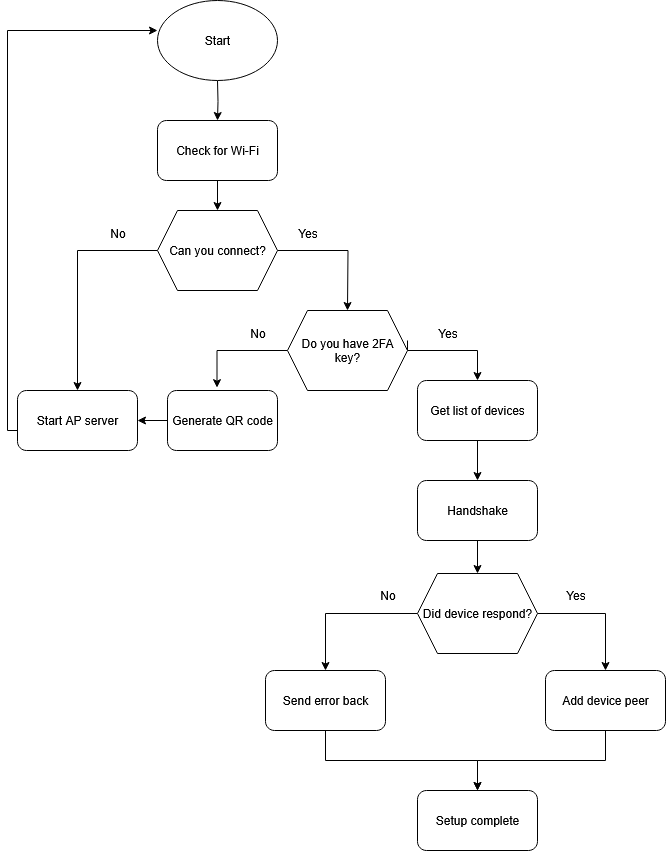

The diagram above was exported from draw.io. Its source (the exported page's mxGraphModel, read from the mxfile embedded in the PNG):
<mxGraphModel dx="1148" dy="537" grid="1" gridSize="10" guides="1" tooltips="1" connect="1" arrows="1" fold="1" page="1" pageScale="1" pageWidth="850" pageHeight="1100" math="0" shadow="0">
  <root>
    <mxCell id="0" />
    <mxCell id="1" parent="0" />
    <mxCell id="2Z3MNpZhslI5UvFNfTV3-16" value="" style="edgeStyle=orthogonalEdgeStyle;rounded=0;orthogonalLoop=1;jettySize=auto;html=1;" edge="1" parent="1" source="2Z3MNpZhslI5UvFNfTV3-8" target="2Z3MNpZhslI5UvFNfTV3-14">
      <mxGeometry relative="1" as="geometry" />
    </mxCell>
    <mxCell id="2Z3MNpZhslI5UvFNfTV3-8" value="Check for Wi-Fi" style="rounded=1;whiteSpace=wrap;html=1;" vertex="1" parent="1">
      <mxGeometry x="302" y="130" width="120" height="60" as="geometry" />
    </mxCell>
    <mxCell id="2Z3MNpZhslI5UvFNfTV3-13" value="" style="edgeStyle=orthogonalEdgeStyle;rounded=0;orthogonalLoop=1;jettySize=auto;html=1;" edge="1" parent="1" target="2Z3MNpZhslI5UvFNfTV3-8">
      <mxGeometry relative="1" as="geometry">
        <mxPoint x="362" y="90" as="sourcePoint" />
      </mxGeometry>
    </mxCell>
    <mxCell id="2Z3MNpZhslI5UvFNfTV3-19" style="edgeStyle=orthogonalEdgeStyle;rounded=0;orthogonalLoop=1;jettySize=auto;html=1;entryX=0.5;entryY=0;entryDx=0;entryDy=0;" edge="1" parent="1" source="2Z3MNpZhslI5UvFNfTV3-14" target="2Z3MNpZhslI5UvFNfTV3-17">
      <mxGeometry relative="1" as="geometry">
        <mxPoint x="222" y="260" as="targetPoint" />
      </mxGeometry>
    </mxCell>
    <mxCell id="2Z3MNpZhslI5UvFNfTV3-21" style="edgeStyle=orthogonalEdgeStyle;rounded=0;orthogonalLoop=1;jettySize=auto;html=1;exitX=1;exitY=0.5;exitDx=0;exitDy=0;entryX=0.5;entryY=0;entryDx=0;entryDy=0;" edge="1" parent="1" source="2Z3MNpZhslI5UvFNfTV3-14">
      <mxGeometry relative="1" as="geometry">
        <mxPoint x="492" y="320" as="targetPoint" />
      </mxGeometry>
    </mxCell>
    <mxCell id="2Z3MNpZhslI5UvFNfTV3-14" value="Can you connect?" style="shape=hexagon;perimeter=hexagonPerimeter2;whiteSpace=wrap;html=1;fixedSize=1;" vertex="1" parent="1">
      <mxGeometry x="302" y="220" width="120" height="80" as="geometry" />
    </mxCell>
    <mxCell id="2Z3MNpZhslI5UvFNfTV3-15" value="Start" style="ellipse;whiteSpace=wrap;html=1;" vertex="1" parent="1">
      <mxGeometry x="302" y="10" width="120" height="80" as="geometry" />
    </mxCell>
    <mxCell id="2Z3MNpZhslI5UvFNfTV3-23" style="edgeStyle=orthogonalEdgeStyle;rounded=0;orthogonalLoop=1;jettySize=auto;html=1;entryX=0;entryY=0.375;entryDx=0;entryDy=0;entryPerimeter=0;" edge="1" parent="1" source="2Z3MNpZhslI5UvFNfTV3-17" target="2Z3MNpZhslI5UvFNfTV3-15">
      <mxGeometry relative="1" as="geometry">
        <mxPoint x="152" y="30" as="targetPoint" />
        <Array as="points">
          <mxPoint x="152" y="440" />
          <mxPoint x="152" y="40" />
        </Array>
      </mxGeometry>
    </mxCell>
    <mxCell id="2Z3MNpZhslI5UvFNfTV3-17" value="Start AP server" style="rounded=1;whiteSpace=wrap;html=1;" vertex="1" parent="1">
      <mxGeometry x="162" y="400" width="120" height="60" as="geometry" />
    </mxCell>
    <mxCell id="2Z3MNpZhslI5UvFNfTV3-24" style="edgeStyle=orthogonalEdgeStyle;rounded=0;orthogonalLoop=1;jettySize=auto;html=1;exitX=0;exitY=0.5;exitDx=0;exitDy=0;entryX=0.45;entryY=-0.047;entryDx=0;entryDy=0;entryPerimeter=0;" edge="1" parent="1" source="2Z3MNpZhslI5UvFNfTV3-39" target="2Z3MNpZhslI5UvFNfTV3-26">
      <mxGeometry relative="1" as="geometry">
        <mxPoint x="352" y="340" as="targetPoint" />
        <mxPoint x="432" y="350" as="sourcePoint" />
        <Array as="points">
          <mxPoint x="362" y="360" />
          <mxPoint x="362" y="397" />
        </Array>
      </mxGeometry>
    </mxCell>
    <mxCell id="2Z3MNpZhslI5UvFNfTV3-32" style="edgeStyle=orthogonalEdgeStyle;rounded=0;orthogonalLoop=1;jettySize=auto;html=1;entryX=0.5;entryY=0;entryDx=0;entryDy=0;" edge="1" parent="1" target="2Z3MNpZhslI5UvFNfTV3-31">
      <mxGeometry relative="1" as="geometry">
        <mxPoint x="622" y="350" as="targetPoint" />
        <mxPoint x="552" y="350" as="sourcePoint" />
        <Array as="points">
          <mxPoint x="552" y="360" />
          <mxPoint x="622" y="360" />
        </Array>
      </mxGeometry>
    </mxCell>
    <mxCell id="2Z3MNpZhslI5UvFNfTV3-20" value="No" style="text;html=1;align=center;verticalAlign=middle;resizable=0;points=[];autosize=1;strokeColor=none;fillColor=none;" vertex="1" parent="1">
      <mxGeometry x="242" y="228" width="40" height="30" as="geometry" />
    </mxCell>
    <mxCell id="2Z3MNpZhslI5UvFNfTV3-22" value="Yes" style="text;html=1;align=center;verticalAlign=middle;resizable=0;points=[];autosize=1;strokeColor=none;fillColor=none;" vertex="1" parent="1">
      <mxGeometry x="432" y="228" width="40" height="30" as="geometry" />
    </mxCell>
    <mxCell id="2Z3MNpZhslI5UvFNfTV3-30" style="edgeStyle=orthogonalEdgeStyle;rounded=0;orthogonalLoop=1;jettySize=auto;html=1;exitX=0;exitY=0.5;exitDx=0;exitDy=0;" edge="1" parent="1" source="2Z3MNpZhslI5UvFNfTV3-26" target="2Z3MNpZhslI5UvFNfTV3-17">
      <mxGeometry relative="1" as="geometry" />
    </mxCell>
    <mxCell id="2Z3MNpZhslI5UvFNfTV3-26" value="Generate QR code" style="rounded=1;whiteSpace=wrap;html=1;" vertex="1" parent="1">
      <mxGeometry x="312" y="400" width="110" height="60" as="geometry" />
    </mxCell>
    <mxCell id="2Z3MNpZhslI5UvFNfTV3-27" value="No" style="text;html=1;align=center;verticalAlign=middle;resizable=0;points=[];autosize=1;strokeColor=none;fillColor=none;" vertex="1" parent="1">
      <mxGeometry x="382" y="328" width="40" height="30" as="geometry" />
    </mxCell>
    <mxCell id="2Z3MNpZhslI5UvFNfTV3-34" style="edgeStyle=orthogonalEdgeStyle;rounded=0;orthogonalLoop=1;jettySize=auto;html=1;exitX=0.5;exitY=1;exitDx=0;exitDy=0;entryX=0.5;entryY=0;entryDx=0;entryDy=0;" edge="1" parent="1" source="2Z3MNpZhslI5UvFNfTV3-31" target="2Z3MNpZhslI5UvFNfTV3-33">
      <mxGeometry relative="1" as="geometry" />
    </mxCell>
    <mxCell id="2Z3MNpZhslI5UvFNfTV3-31" value="Get list of devices" style="rounded=1;whiteSpace=wrap;html=1;" vertex="1" parent="1">
      <mxGeometry x="562" y="390" width="120" height="60" as="geometry" />
    </mxCell>
    <mxCell id="2Z3MNpZhslI5UvFNfTV3-49" style="edgeStyle=orthogonalEdgeStyle;rounded=0;orthogonalLoop=1;jettySize=auto;html=1;exitX=0.5;exitY=1;exitDx=0;exitDy=0;entryX=0.5;entryY=0;entryDx=0;entryDy=0;" edge="1" parent="1" source="2Z3MNpZhslI5UvFNfTV3-33" target="2Z3MNpZhslI5UvFNfTV3-40">
      <mxGeometry relative="1" as="geometry" />
    </mxCell>
    <mxCell id="2Z3MNpZhslI5UvFNfTV3-33" value="Handshake" style="rounded=1;whiteSpace=wrap;html=1;" vertex="1" parent="1">
      <mxGeometry x="562" y="490" width="120" height="60" as="geometry" />
    </mxCell>
    <mxCell id="2Z3MNpZhslI5UvFNfTV3-37" value="Yes" style="text;html=1;align=center;verticalAlign=middle;resizable=0;points=[];autosize=1;strokeColor=none;fillColor=none;" vertex="1" parent="1">
      <mxGeometry x="572" y="328" width="40" height="30" as="geometry" />
    </mxCell>
    <mxCell id="2Z3MNpZhslI5UvFNfTV3-39" value="Do you have 2FA key?" style="shape=hexagon;perimeter=hexagonPerimeter2;whiteSpace=wrap;html=1;fixedSize=1;" vertex="1" parent="1">
      <mxGeometry x="432" y="320" width="120" height="80" as="geometry" />
    </mxCell>
    <mxCell id="2Z3MNpZhslI5UvFNfTV3-47" style="edgeStyle=orthogonalEdgeStyle;rounded=0;orthogonalLoop=1;jettySize=auto;html=1;exitX=0;exitY=0.5;exitDx=0;exitDy=0;entryX=0.5;entryY=0;entryDx=0;entryDy=0;" edge="1" parent="1" source="2Z3MNpZhslI5UvFNfTV3-40" target="2Z3MNpZhslI5UvFNfTV3-45">
      <mxGeometry relative="1" as="geometry" />
    </mxCell>
    <mxCell id="2Z3MNpZhslI5UvFNfTV3-48" style="edgeStyle=orthogonalEdgeStyle;rounded=0;orthogonalLoop=1;jettySize=auto;html=1;exitX=1;exitY=0.5;exitDx=0;exitDy=0;" edge="1" parent="1" source="2Z3MNpZhslI5UvFNfTV3-40" target="2Z3MNpZhslI5UvFNfTV3-43">
      <mxGeometry relative="1" as="geometry" />
    </mxCell>
    <mxCell id="2Z3MNpZhslI5UvFNfTV3-40" value="Did device respond?" style="shape=hexagon;perimeter=hexagonPerimeter2;whiteSpace=wrap;html=1;fixedSize=1;" vertex="1" parent="1">
      <mxGeometry x="562" y="583" width="120" height="80" as="geometry" />
    </mxCell>
    <mxCell id="2Z3MNpZhslI5UvFNfTV3-41" value="No" style="text;html=1;align=center;verticalAlign=middle;resizable=0;points=[];autosize=1;strokeColor=none;fillColor=none;" vertex="1" parent="1">
      <mxGeometry x="512" y="590" width="40" height="30" as="geometry" />
    </mxCell>
    <mxCell id="2Z3MNpZhslI5UvFNfTV3-42" value="Yes" style="text;html=1;align=center;verticalAlign=middle;resizable=0;points=[];autosize=1;strokeColor=none;fillColor=none;" vertex="1" parent="1">
      <mxGeometry x="700" y="590" width="40" height="30" as="geometry" />
    </mxCell>
    <mxCell id="2Z3MNpZhslI5UvFNfTV3-54" style="edgeStyle=orthogonalEdgeStyle;rounded=0;orthogonalLoop=1;jettySize=auto;html=1;entryX=0.5;entryY=0;entryDx=0;entryDy=0;" edge="1" parent="1" source="2Z3MNpZhslI5UvFNfTV3-43" target="2Z3MNpZhslI5UvFNfTV3-50">
      <mxGeometry relative="1" as="geometry">
        <Array as="points">
          <mxPoint x="750" y="770" />
          <mxPoint x="622" y="770" />
        </Array>
      </mxGeometry>
    </mxCell>
    <mxCell id="2Z3MNpZhslI5UvFNfTV3-43" value="Add device peer" style="rounded=1;whiteSpace=wrap;html=1;" vertex="1" parent="1">
      <mxGeometry x="690" y="680" width="120" height="60" as="geometry" />
    </mxCell>
    <mxCell id="2Z3MNpZhslI5UvFNfTV3-56" style="edgeStyle=orthogonalEdgeStyle;rounded=0;orthogonalLoop=1;jettySize=auto;html=1;entryX=0.5;entryY=0;entryDx=0;entryDy=0;" edge="1" parent="1" source="2Z3MNpZhslI5UvFNfTV3-45" target="2Z3MNpZhslI5UvFNfTV3-50">
      <mxGeometry relative="1" as="geometry">
        <Array as="points">
          <mxPoint x="470" y="770" />
          <mxPoint x="622" y="770" />
        </Array>
      </mxGeometry>
    </mxCell>
    <mxCell id="2Z3MNpZhslI5UvFNfTV3-45" value="Send error back" style="rounded=1;whiteSpace=wrap;html=1;" vertex="1" parent="1">
      <mxGeometry x="410" y="680" width="120" height="60" as="geometry" />
    </mxCell>
    <mxCell id="2Z3MNpZhslI5UvFNfTV3-50" value="Setup complete" style="rounded=1;whiteSpace=wrap;html=1;" vertex="1" parent="1">
      <mxGeometry x="562" y="800" width="120" height="60" as="geometry" />
    </mxCell>
  </root>
</mxGraphModel>